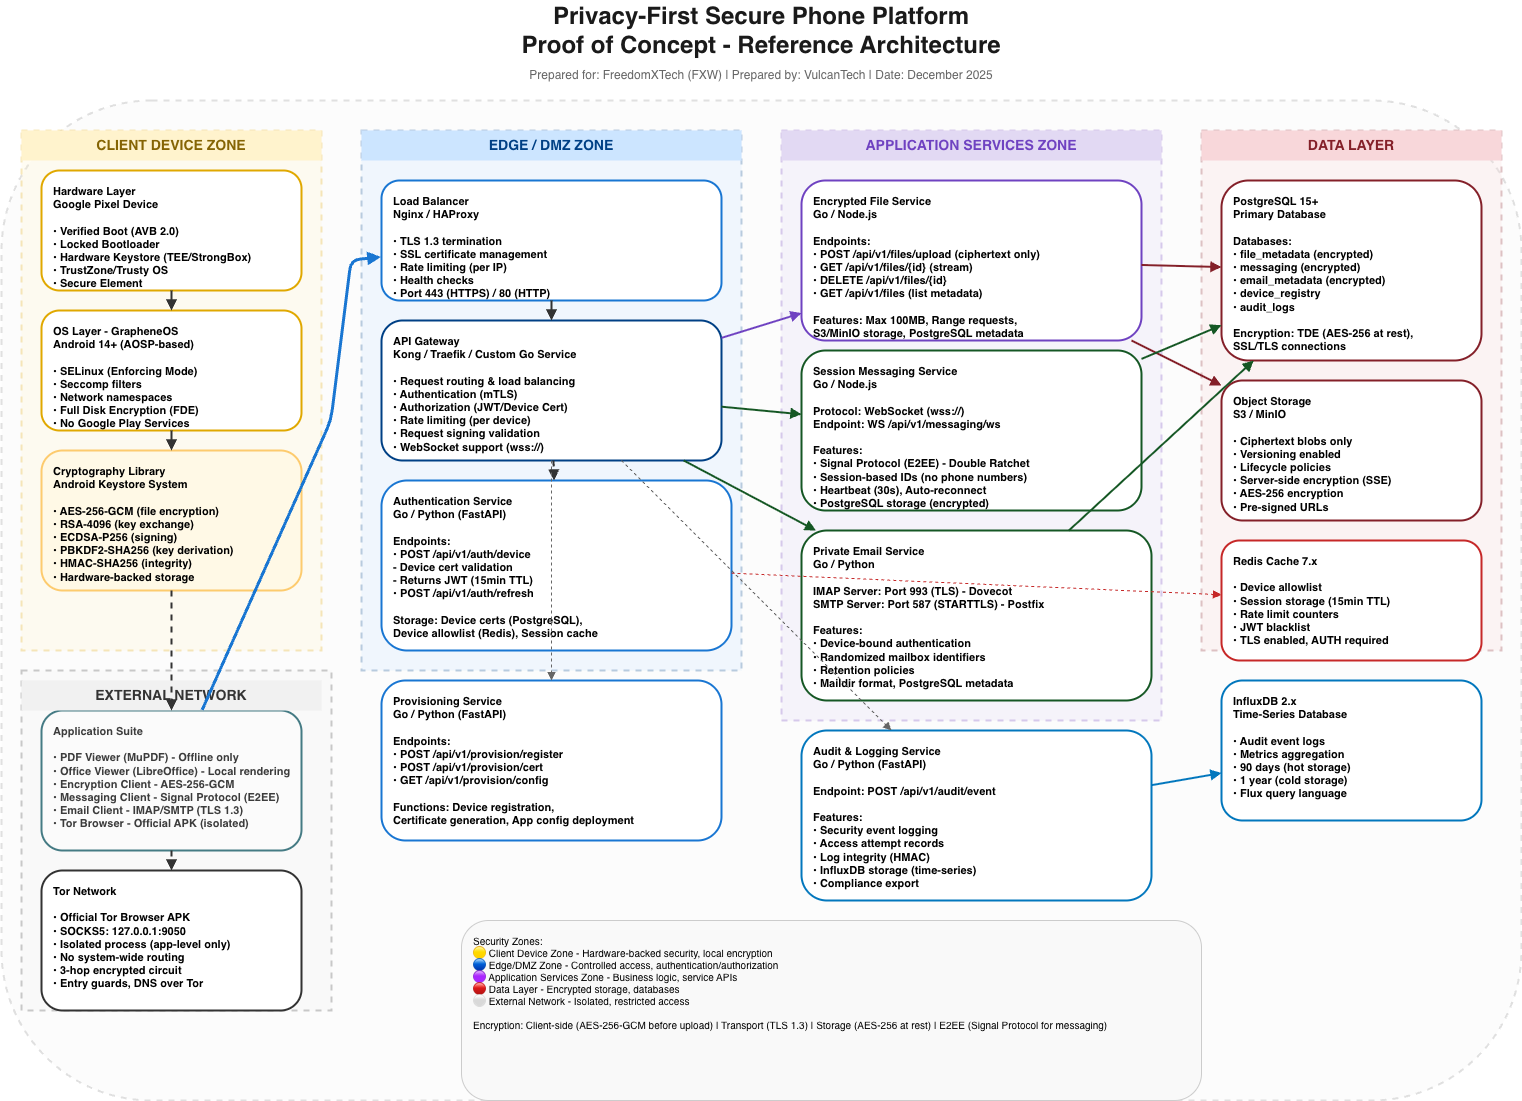

The diagram above was exported from draw.io. Its source (the exported page's mxGraphModel, read from the mxfile embedded in the PNG):
<mxGraphModel dx="1892" dy="996" grid="1" gridSize="10" guides="1" tooltips="1" connect="1" arrows="1" fold="1" page="1" pageScale="1" pageWidth="1600" pageHeight="1200" math="0" shadow="0">
  <root>
    <mxCell id="0" />
    <mxCell id="1" parent="0" />
    <mxCell id="title" parent="1" style="text;html=1;strokeColor=none;fillColor=none;align=center;verticalAlign=middle;whiteSpace=wrap;rounded=0;fontSize=24;fontStyle=1;fontColor=#1a1a1a;" value="Privacy-First Secure Phone Platform&#10;Proof of Concept - Reference Architecture" vertex="1">
      <mxGeometry height="60" width="1520" x="40" y="20" as="geometry" />
    </mxCell>
    <mxCell id="subtitle" parent="1" style="text;html=1;strokeColor=none;fillColor=none;align=center;verticalAlign=middle;whiteSpace=wrap;rounded=0;fontSize=12;fontColor=#666666;" value="Prepared for: FreedomXTech (FXW) | Prepared by: VulcanTech | Date: December 2025" vertex="1">
      <mxGeometry height="30" width="1520" x="40" y="80" as="geometry" />
    </mxCell>
    <mxCell id="boundary" parent="1" style="rounded=1;whiteSpace=wrap;html=1;fillColor=#f5f5f5;strokeColor=#999999;strokeWidth=2;dashed=1;opacity=30;" value="" vertex="1">
      <mxGeometry height="1000" width="1520" x="40" y="120" as="geometry" />
    </mxCell>
    <mxCell id="zone_client" parent="1" style="rounded=0;whiteSpace=wrap;html=1;fillColor=#fff3cd;strokeColor=#e0a800;strokeWidth=2;dashed=1;opacity=25;" value="" vertex="1">
      <mxGeometry height="520" width="300" x="60" y="150" as="geometry" />
    </mxCell>
    <mxCell id="zone_client_label" parent="1" style="text;html=1;strokeColor=none;fillColor=#fff3cd;align=center;verticalAlign=middle;whiteSpace=wrap;rounded=0;fontSize=14;fontStyle=1;fontColor=#856404;" value="CLIENT DEVICE ZONE" vertex="1">
      <mxGeometry height="30" width="300" x="60" y="150" as="geometry" />
    </mxCell>
    <mxCell id="client_hw" parent="1" style="rounded=1;whiteSpace=wrap;html=1;fillColor=#ffffff;strokeColor=#e0a800;strokeWidth=2;fontSize=11;align=left;verticalAlign=top;spacingLeft=10;spacingTop=8;fontStyle=1;" value="Hardware Layer&#10;Google Pixel Device&#10;&#10;• Verified Boot (AVB 2.0)&#10;• Locked Bootloader&#10;• Hardware Keystore (TEE/StrongBox)&#10;• TrustZone/Trusty OS&#10;• Secure Element" vertex="1">
      <mxGeometry height="120" width="260" x="80" y="190" as="geometry" />
    </mxCell>
    <mxCell id="client_os" parent="1" style="rounded=1;whiteSpace=wrap;html=1;fillColor=#ffffff;strokeColor=#e0a800;strokeWidth=2;fontSize=11;align=left;verticalAlign=top;spacingLeft=10;spacingTop=8;fontStyle=1;" value="OS Layer - GrapheneOS&#10;Android 14+ (AOSP-based)&#10;&#10;• SELinux (Enforcing Mode)&#10;• Seccomp filters&#10;• Network namespaces&#10;• Full Disk Encryption (FDE)&#10;• No Google Play Services" vertex="1">
      <mxGeometry height="120" width="260" x="80" y="330" as="geometry" />
    </mxCell>
    <mxCell id="client_crypto" parent="1" style="rounded=1;whiteSpace=wrap;html=1;fillColor=#fff9e6;strokeColor=#fdcb6e;strokeWidth=2;fontSize=11;align=left;verticalAlign=top;spacingLeft=10;spacingTop=8;fontStyle=1;" value="Cryptography Library&#10;Android Keystore System&#10;&#10;• AES-256-GCM (file encryption)&#10;• RSA-4096 (key exchange)&#10;• ECDSA-P256 (signing)&#10;• PBKDF2-SHA256 (key derivation)&#10;• HMAC-SHA256 (integrity)&#10;• Hardware-backed storage" vertex="1">
      <mxGeometry height="140" width="260" x="80" y="470" as="geometry" />
    </mxCell>
    <mxCell id="client_apps" parent="1" style="rounded=1;whiteSpace=wrap;html=1;fillColor=#ffffff;strokeColor=#0c5460;strokeWidth=2;fontSize=11;align=left;verticalAlign=top;spacingLeft=10;spacingTop=8;fontStyle=1;" value="Application Suite&#10;&#10;• PDF Viewer (MuPDF) - Offline only&#10;• Office Viewer (LibreOffice) - Local rendering&#10;• Encryption Client - AES-256-GCM&#10;• Messaging Client - Signal Protocol (E2EE)&#10;• Email Client - IMAP/SMTP (TLS 1.3)&#10;• Tor Browser - Official APK (isolated)" vertex="1">
      <mxGeometry height="140" width="260" x="80" y="730" as="geometry" />
    </mxCell>
    <mxCell id="zone_dmz" parent="1" style="rounded=0;whiteSpace=wrap;html=1;fillColor=#cce5ff;strokeColor=#004085;strokeWidth=2;dashed=1;opacity=25;" value="" vertex="1">
      <mxGeometry height="540" width="380" x="400" y="150" as="geometry" />
    </mxCell>
    <mxCell id="zone_dmz_label" parent="1" style="text;html=1;strokeColor=none;fillColor=#cce5ff;align=center;verticalAlign=middle;whiteSpace=wrap;rounded=0;fontSize=14;fontStyle=1;fontColor=#004085;" value="EDGE / DMZ ZONE" vertex="1">
      <mxGeometry height="30" width="380" x="400" y="150" as="geometry" />
    </mxCell>
    <mxCell id="load_balancer" parent="1" style="rounded=1;whiteSpace=wrap;html=1;fillColor=#ffffff;strokeColor=#1976d2;strokeWidth=2;fontSize=11;align=left;verticalAlign=top;spacingLeft=10;spacingTop=8;fontStyle=1;" value="Load Balancer&#10;Nginx / HAProxy&#10;&#10;• TLS 1.3 termination&#10;• SSL certificate management&#10;• Rate limiting (per IP)&#10;• Health checks&#10;• Port 443 (HTTPS) / 80 (HTTP)" vertex="1">
      <mxGeometry height="120" width="340" x="420" y="200" as="geometry" />
    </mxCell>
    <mxCell id="api_gateway" parent="1" style="rounded=1;whiteSpace=wrap;html=1;fillColor=#ffffff;strokeColor=#004085;strokeWidth=2;fontSize=11;align=left;verticalAlign=top;spacingLeft=10;spacingTop=8;fontStyle=1;" value="API Gateway&#10;Kong / Traefik / Custom Go Service&#10;&#10;• Request routing &amp; load balancing&#10;• Authentication (mTLS)&#10;• Authorization (JWT/Device Cert)&#10;• Rate limiting (per device)&#10;• Request signing validation&#10;• WebSocket support (wss://)" vertex="1">
      <mxGeometry height="140" width="340" x="420" y="340" as="geometry" />
    </mxCell>
    <mxCell id="auth_service" parent="1" style="rounded=1;whiteSpace=wrap;html=1;fillColor=#ffffff;strokeColor=#1976d2;strokeWidth=2;fontSize=11;align=left;verticalAlign=top;spacingLeft=10;spacingTop=8;fontStyle=1;" value="Authentication Service&#10;Go / Python (FastAPI)&#10;&#10;Endpoints:&#10;• POST /api/v1/auth/device&#10;  - Device cert validation&#10;  - Returns JWT (15min TTL)&#10;• POST /api/v1/auth/refresh&#10;&#10;Storage: Device certs (PostgreSQL),&#10;Device allowlist (Redis), Session cache" vertex="1">
      <mxGeometry height="170" width="350" x="420" y="500" as="geometry" />
    </mxCell>
    <mxCell id="provisioning_service" parent="1" style="rounded=1;whiteSpace=wrap;html=1;fillColor=#ffffff;strokeColor=#1976d2;strokeWidth=2;fontSize=11;align=left;verticalAlign=top;spacingLeft=10;spacingTop=8;fontStyle=1;" value="Provisioning Service&#10;Go / Python (FastAPI)&#10;&#10;Endpoints:&#10;• POST /api/v1/provision/register&#10;• POST /api/v1/provision/cert&#10;• GET /api/v1/provision/config&#10;&#10;Functions: Device registration,&#10;Certificate generation, App config deployment" vertex="1">
      <mxGeometry height="160" width="340" x="420" y="700" as="geometry" />
    </mxCell>
    <mxCell id="zone_app" parent="1" style="rounded=0;whiteSpace=wrap;html=1;fillColor=#e2d9f3;strokeColor=#6f42c1;strokeWidth=2;dashed=1;opacity=25;" value="" vertex="1">
      <mxGeometry height="590" width="380" x="820" y="150" as="geometry" />
    </mxCell>
    <mxCell id="zone_app_label" parent="1" style="text;html=1;strokeColor=none;fillColor=#e2d9f3;align=center;verticalAlign=middle;whiteSpace=wrap;rounded=0;fontSize=14;fontStyle=1;fontColor=#6f42c1;" value="APPLICATION SERVICES ZONE" vertex="1">
      <mxGeometry height="30" width="380" x="820" y="150" as="geometry" />
    </mxCell>
    <mxCell id="file_service" parent="1" style="rounded=1;whiteSpace=wrap;html=1;fillColor=#ffffff;strokeColor=#6f42c1;strokeWidth=2;fontSize=11;align=left;verticalAlign=top;spacingLeft=10;spacingTop=8;fontStyle=1;" value="Encrypted File Service&#10;Go / Node.js&#10;&#10;Endpoints:&#10;• POST /api/v1/files/upload (ciphertext only)&#10;• GET /api/v1/files/{id} (stream)&#10;• DELETE /api/v1/files/{id}&#10;• GET /api/v1/files (list metadata)&#10;&#10;Features: Max 100MB, Range requests,&#10;S3/MinIO storage, PostgreSQL metadata" vertex="1">
      <mxGeometry height="160" width="340" x="840" y="200" as="geometry" />
    </mxCell>
    <mxCell id="messaging_service" parent="1" style="rounded=1;whiteSpace=wrap;html=1;fillColor=#ffffff;strokeColor=#155724;strokeWidth=2;fontSize=11;align=left;verticalAlign=top;spacingLeft=10;spacingTop=8;fontStyle=1;" value="Session Messaging Service&#10;Go / Node.js&#10;&#10;Protocol: WebSocket (wss://)&#10;Endpoint: WS /api/v1/messaging/ws&#10;&#10;Features:&#10;• Signal Protocol (E2EE) - Double Ratchet&#10;• Session-based IDs (no phone numbers)&#10;• Heartbeat (30s), Auto-reconnect&#10;• PostgreSQL storage (encrypted)" vertex="1">
      <mxGeometry height="160" width="340" x="840" y="370" as="geometry" />
    </mxCell>
    <mxCell id="email_service" parent="1" style="rounded=1;whiteSpace=wrap;html=1;fillColor=#ffffff;strokeColor=#155724;strokeWidth=2;fontSize=11;align=left;verticalAlign=top;spacingLeft=10;spacingTop=8;fontStyle=1;" value="Private Email Service&#10;Go / Python&#10;&#10;IMAP Server: Port 993 (TLS) - Dovecot&#10;SMTP Server: Port 587 (STARTTLS) - Postfix&#10;&#10;Features:&#10;• Device-bound authentication&#10;• Randomized mailbox identifiers&#10;• Retention policies&#10;• Maildir format, PostgreSQL metadata" vertex="1">
      <mxGeometry height="170" width="350" x="840" y="550" as="geometry" />
    </mxCell>
    <mxCell id="audit_service" parent="1" style="rounded=1;whiteSpace=wrap;html=1;fillColor=#ffffff;strokeColor=#0277bd;strokeWidth=2;fontSize=11;align=left;verticalAlign=top;spacingLeft=10;spacingTop=8;fontStyle=1;" value="Audit &amp; Logging Service&#10;Go / Python (FastAPI)&#10;&#10;Endpoint: POST /api/v1/audit/event&#10;&#10;Features:&#10;• Security event logging&#10;• Access attempt records&#10;• Log integrity (HMAC)&#10;• InfluxDB storage (time-series)&#10;• Compliance export" vertex="1">
      <mxGeometry height="170" width="350" x="840" y="750" as="geometry" />
    </mxCell>
    <mxCell id="zone_data" parent="1" style="rounded=0;whiteSpace=wrap;html=1;fillColor=#f8d7da;strokeColor=#842029;strokeWidth=2;dashed=1;opacity=25;" value="" vertex="1">
      <mxGeometry height="520" width="300" x="1240" y="150" as="geometry" />
    </mxCell>
    <mxCell id="zone_data_label" parent="1" style="text;html=1;strokeColor=none;fillColor=#f8d7da;align=center;verticalAlign=middle;whiteSpace=wrap;rounded=0;fontSize=14;fontStyle=1;fontColor=#842029;" value="DATA LAYER" vertex="1">
      <mxGeometry height="30" width="300" x="1240" y="150" as="geometry" />
    </mxCell>
    <mxCell id="postgres" parent="1" style="rounded=1;whiteSpace=wrap;html=1;fillColor=#ffffff;strokeColor=#842029;strokeWidth=2;fontSize=11;align=left;verticalAlign=top;spacingLeft=10;spacingTop=8;fontStyle=1;" value="PostgreSQL 15+&#10;Primary Database&#10;&#10;Databases:&#10;• file_metadata (encrypted)&#10;• messaging (encrypted)&#10;• email_metadata (encrypted)&#10;• device_registry&#10;• audit_logs&#10;&#10;Encryption: TDE (AES-256 at rest),&#10;SSL/TLS connections" vertex="1">
      <mxGeometry height="180" width="260" x="1260" y="200" as="geometry" />
    </mxCell>
    <mxCell id="object_storage" parent="1" style="rounded=1;whiteSpace=wrap;html=1;fillColor=#ffffff;strokeColor=#842029;strokeWidth=2;fontSize=11;align=left;verticalAlign=top;spacingLeft=10;spacingTop=8;fontStyle=1;" value="Object Storage&#10;S3 / MinIO&#10;&#10;• Ciphertext blobs only&#10;• Versioning enabled&#10;• Lifecycle policies&#10;• Server-side encryption (SSE)&#10;• AES-256 encryption&#10;• Pre-signed URLs" vertex="1">
      <mxGeometry height="140" width="260" x="1260" y="400" as="geometry" />
    </mxCell>
    <mxCell id="redis_cache" parent="1" style="rounded=1;whiteSpace=wrap;html=1;fillColor=#ffffff;strokeColor=#c62828;strokeWidth=2;fontSize=11;align=left;verticalAlign=top;spacingLeft=10;spacingTop=8;fontStyle=1;" value="Redis Cache 7.x&#10;&#10;• Device allowlist&#10;• Session storage (15min TTL)&#10;• Rate limit counters&#10;• JWT blacklist&#10;• TLS enabled, AUTH required" vertex="1">
      <mxGeometry height="120" width="260" x="1260" y="560" as="geometry" />
    </mxCell>
    <mxCell id="influxdb" parent="1" style="rounded=1;whiteSpace=wrap;html=1;fillColor=#ffffff;strokeColor=#0277bd;strokeWidth=2;fontSize=11;align=left;verticalAlign=top;spacingLeft=10;spacingTop=8;fontStyle=1;" value="InfluxDB 2.x&#10;Time-Series Database&#10;&#10;• Audit event logs&#10;• Metrics aggregation&#10;• 90 days (hot storage)&#10;• 1 year (cold storage)&#10;• Flux query language" vertex="1">
      <mxGeometry height="140" width="260" x="1260" y="700" as="geometry" />
    </mxCell>
    <mxCell id="zone_ext" parent="1" style="rounded=0;whiteSpace=wrap;html=1;fillColor=#f1f1f1;strokeColor=#333333;strokeWidth=2;dashed=1;opacity=25;" value="" vertex="1">
      <mxGeometry height="340" width="310" x="60" y="690" as="geometry" />
    </mxCell>
    <mxCell id="zone_ext_label" parent="1" style="text;html=1;strokeColor=none;fillColor=#f1f1f1;align=center;verticalAlign=middle;whiteSpace=wrap;rounded=0;fontSize=14;fontStyle=1;fontColor=#333333;" value="EXTERNAL NETWORK" vertex="1">
      <mxGeometry height="30" width="300" x="60" y="700" as="geometry" />
    </mxCell>
    <mxCell id="tor_network" parent="1" style="rounded=1;whiteSpace=wrap;html=1;fillColor=#ffffff;strokeColor=#333333;strokeWidth=2;fontSize=11;align=left;verticalAlign=top;spacingLeft=10;spacingTop=8;fontStyle=1;" value="Tor Network&#10;&#10;• Official Tor Browser APK&#10;• SOCKS5: 127.0.0.1:9050&#10;• Isolated process (app-level only)&#10;• No system-wide routing&#10;• 3-hop encrypted circuit&#10;• Entry guards, DNS over Tor" vertex="1">
      <mxGeometry height="140" width="260" x="80" y="890" as="geometry" />
    </mxCell>
    <mxCell id="e1" edge="1" parent="1" source="client_hw" style="endArrow=block;html=1;strokeWidth=2;strokeColor=#333333;" target="client_os">
      <mxGeometry relative="1" as="geometry" />
    </mxCell>
    <mxCell id="e2" edge="1" parent="1" source="client_os" style="endArrow=block;html=1;strokeWidth=2;strokeColor=#333333;" target="client_crypto">
      <mxGeometry relative="1" as="geometry" />
    </mxCell>
    <mxCell id="e3" edge="1" parent="1" source="client_crypto" style="endArrow=block;html=1;strokeWidth=2;strokeColor=#333333;dashed=1;" target="client_apps">
      <mxGeometry relative="1" as="geometry" />
    </mxCell>
    <mxCell id="e4" edge="1" label="HTTPS (TLS 1.3)" parent="1" source="client_apps" style="endArrow=block;html=1;strokeWidth=3;strokeColor=#1976d2;fontSize=11;fontStyle=1;" target="load_balancer">
      <mxGeometry relative="1" as="geometry">
        <Array as="points">
          <mxPoint x="370" y="440" />
          <mxPoint x="390" y="280" />
        </Array>
      </mxGeometry>
    </mxCell>
    <mxCell id="e5" edge="1" parent="1" source="load_balancer" style="endArrow=block;html=1;strokeWidth=2;strokeColor=#333333;" target="api_gateway">
      <mxGeometry relative="1" as="geometry" />
    </mxCell>
    <mxCell id="e6" edge="1" label="authz" parent="1" source="api_gateway" style="endArrow=block;html=1;strokeWidth=2;strokeColor=#333333;dashed=1;" target="auth_service">
      <mxGeometry relative="1" as="geometry" />
    </mxCell>
    <mxCell id="e7" edge="1" parent="1" source="api_gateway" style="endArrow=block;html=1;strokeWidth=1;strokeColor=#666666;dashed=1;" target="provisioning_service">
      <mxGeometry relative="1" as="geometry" />
    </mxCell>
    <mxCell id="e8" edge="1" label="POST /files/upload" parent="1" source="api_gateway" style="endArrow=block;html=1;strokeWidth=2;strokeColor=#6f42c1;fontSize=10;fontColor=#6f42c1;" target="file_service">
      <mxGeometry relative="1" as="geometry" />
    </mxCell>
    <mxCell id="e9" edge="1" label="WS /messaging/ws" parent="1" source="api_gateway" style="endArrow=block;html=1;strokeWidth=2;strokeColor=#155724;fontSize=10;fontColor=#155724;" target="messaging_service">
      <mxGeometry relative="1" as="geometry" />
    </mxCell>
    <mxCell id="e10" edge="1" label="IMAP/SMTP" parent="1" source="api_gateway" style="endArrow=block;html=1;strokeWidth=2;strokeColor=#155724;fontSize=10;fontColor=#155724;" target="email_service">
      <mxGeometry relative="1" as="geometry" />
    </mxCell>
    <mxCell id="e11" edge="1" parent="1" source="api_gateway" style="endArrow=block;html=1;strokeWidth=1;strokeColor=#666666;dashed=1;" target="audit_service">
      <mxGeometry relative="1" as="geometry" />
    </mxCell>
    <mxCell id="e12" edge="1" label="ciphertext" parent="1" source="file_service" style="endArrow=block;html=1;strokeWidth=2;strokeColor=#842029;fontSize=10;" target="object_storage">
      <mxGeometry relative="1" as="geometry" />
    </mxCell>
    <mxCell id="e13" edge="1" label="metadata" parent="1" source="file_service" style="endArrow=block;html=1;strokeWidth=2;strokeColor=#842029;fontSize=10;" target="postgres">
      <mxGeometry relative="1" as="geometry" />
    </mxCell>
    <mxCell id="e14" edge="1" parent="1" source="messaging_service" style="endArrow=block;html=1;strokeWidth=2;strokeColor=#155724;" target="postgres">
      <mxGeometry relative="1" as="geometry" />
    </mxCell>
    <mxCell id="e15" edge="1" parent="1" source="email_service" style="endArrow=block;html=1;strokeWidth=2;strokeColor=#155724;" target="postgres">
      <mxGeometry relative="1" as="geometry" />
    </mxCell>
    <mxCell id="e16" edge="1" parent="1" source="auth_service" style="endArrow=block;html=1;strokeWidth=1;strokeColor=#c62828;dashed=1;" target="redis_cache">
      <mxGeometry relative="1" as="geometry" />
    </mxCell>
    <mxCell id="e17" edge="1" parent="1" source="audit_service" style="endArrow=block;html=1;strokeWidth=2;strokeColor=#0277bd;" target="influxdb">
      <mxGeometry relative="1" as="geometry" />
    </mxCell>
    <mxCell id="e18" edge="1" label="Tor only" parent="1" source="client_apps" style="endArrow=block;html=1;strokeWidth=2;strokeColor=#333333;dashed=1;fontSize=10;" target="tor_network">
      <mxGeometry relative="1" as="geometry" />
    </mxCell>
    <mxCell id="legend" parent="1" style="rounded=1;whiteSpace=wrap;html=1;fillColor=#f9f9f9;strokeColor=#cccccc;fontSize=10;align=left;verticalAlign=top;spacingLeft=10;spacingTop=8;" value="Security Zones:&#10;🟡 Client Device Zone - Hardware-backed security, local encryption&#10;🔵 Edge/DMZ Zone - Controlled access, authentication/authorization&#10;🟣 Application Services Zone - Business logic, service APIs&#10;🔴 Data Layer - Encrypted storage, databases&#10;⚪ External Network - Isolated, restricted access&#10;&#10;Encryption: Client-side (AES-256-GCM before upload) | Transport (TLS 1.3) | Storage (AES-256 at rest) | E2EE (Signal Protocol for messaging)" vertex="1">
      <mxGeometry height="180" width="740" x="500" y="940" as="geometry" />
    </mxCell>
  </root>
</mxGraphModel>